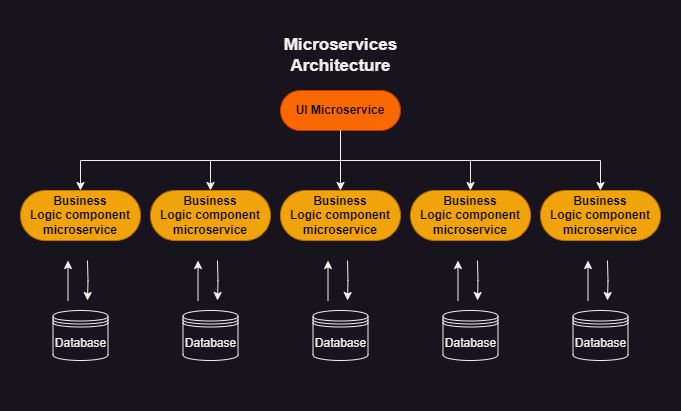

The diagram above was exported from draw.io. Its source (the exported page's mxGraphModel, read from the mxfile embedded in the PNG):
<mxGraphModel dx="1098" dy="988" grid="1" gridSize="10" guides="1" tooltips="1" connect="1" arrows="1" fold="1" page="1" pageScale="1" pageWidth="850" pageHeight="1100" math="0" shadow="0">
  <root>
    <mxCell id="0" />
    <mxCell id="1" parent="0" />
    <mxCell id="V1wCiQhz8U4Y6uBU5TtN-47" style="edgeStyle=orthogonalEdgeStyle;rounded=0;orthogonalLoop=1;jettySize=auto;html=1;exitX=0.5;exitY=0.5;exitDx=0;exitDy=20;exitPerimeter=0;" edge="1" parent="1" source="sDq0VXqV6MLcIJx__lWi-2" target="V1wCiQhz8U4Y6uBU5TtN-37">
      <mxGeometry relative="1" as="geometry" />
    </mxCell>
    <mxCell id="sDq0VXqV6MLcIJx__lWi-2" value="UI Microservice" style="html=1;dashed=0;whiteSpace=wrap;shape=mxgraph.dfd.start;fillColor=#fa6800;fontColor=#000000;strokeColor=#C73500;fontStyle=1" parent="1" vertex="1">
      <mxGeometry x="300" y="270" width="120" height="40" as="geometry" />
    </mxCell>
    <mxCell id="sDq0VXqV6MLcIJx__lWi-3" value="Business Logic&amp;nbsp;&lt;span style=&quot;background-color: initial;&quot;&gt;component microservice&lt;/span&gt;" style="html=1;dashed=0;whiteSpace=wrap;shape=mxgraph.dfd.start;fontStyle=1;fillColor=#f0a30a;fontColor=#000000;strokeColor=#BD7000;" parent="1" vertex="1">
      <mxGeometry x="40" y="370" width="120" height="50" as="geometry" />
    </mxCell>
    <mxCell id="sDq0VXqV6MLcIJx__lWi-9" value="&lt;font style=&quot;font-size: 17px;&quot;&gt;&lt;b&gt;Microservices&lt;/b&gt;&lt;/font&gt;&lt;div&gt;&lt;font style=&quot;font-size: 17px;&quot;&gt;&lt;b&gt;Architecture&lt;/b&gt;&lt;/font&gt;&lt;/div&gt;" style="text;html=1;align=center;verticalAlign=middle;resizable=0;points=[];autosize=1;strokeColor=none;fillColor=none;" parent="1" vertex="1">
      <mxGeometry x="290" y="210" width="140" height="50" as="geometry" />
    </mxCell>
    <mxCell id="V1wCiQhz8U4Y6uBU5TtN-22" value="Database" style="shape=datastore;whiteSpace=wrap;html=1;" vertex="1" parent="1">
      <mxGeometry x="72.5" y="490" width="55" height="50" as="geometry" />
    </mxCell>
    <mxCell id="V1wCiQhz8U4Y6uBU5TtN-23" value="" style="endArrow=classic;html=1;rounded=0;" edge="1" parent="1">
      <mxGeometry width="50" height="50" relative="1" as="geometry">
        <mxPoint x="87.5" y="480" as="sourcePoint" />
        <mxPoint x="87.5" y="440" as="targetPoint" />
      </mxGeometry>
    </mxCell>
    <mxCell id="V1wCiQhz8U4Y6uBU5TtN-24" value="" style="endArrow=classic;html=1;rounded=0;" edge="1" parent="1">
      <mxGeometry width="50" height="50" relative="1" as="geometry">
        <mxPoint x="107" y="440" as="sourcePoint" />
        <mxPoint x="107" y="480" as="targetPoint" />
        <Array as="points">
          <mxPoint x="107.5" y="460" />
        </Array>
      </mxGeometry>
    </mxCell>
    <mxCell id="V1wCiQhz8U4Y6uBU5TtN-25" value="Business Logic&amp;nbsp;&lt;span style=&quot;background-color: initial;&quot;&gt;component microservice&lt;/span&gt;" style="html=1;dashed=0;whiteSpace=wrap;shape=mxgraph.dfd.start;fontStyle=1;fillColor=#f0a30a;fontColor=#000000;strokeColor=#BD7000;" vertex="1" parent="1">
      <mxGeometry x="170" y="370" width="120" height="50" as="geometry" />
    </mxCell>
    <mxCell id="V1wCiQhz8U4Y6uBU5TtN-26" value="Database" style="shape=datastore;whiteSpace=wrap;html=1;" vertex="1" parent="1">
      <mxGeometry x="202.5" y="490" width="55" height="50" as="geometry" />
    </mxCell>
    <mxCell id="V1wCiQhz8U4Y6uBU5TtN-27" value="" style="endArrow=classic;html=1;rounded=0;" edge="1" parent="1">
      <mxGeometry width="50" height="50" relative="1" as="geometry">
        <mxPoint x="217.5" y="480" as="sourcePoint" />
        <mxPoint x="217.5" y="440" as="targetPoint" />
      </mxGeometry>
    </mxCell>
    <mxCell id="V1wCiQhz8U4Y6uBU5TtN-28" value="" style="endArrow=classic;html=1;rounded=0;" edge="1" parent="1">
      <mxGeometry width="50" height="50" relative="1" as="geometry">
        <mxPoint x="237" y="440" as="sourcePoint" />
        <mxPoint x="237" y="480" as="targetPoint" />
        <Array as="points">
          <mxPoint x="237.5" y="460" />
        </Array>
      </mxGeometry>
    </mxCell>
    <mxCell id="V1wCiQhz8U4Y6uBU5TtN-29" value="Business Logic&amp;nbsp;&lt;span style=&quot;background-color: initial;&quot;&gt;component microservice&lt;/span&gt;" style="html=1;dashed=0;whiteSpace=wrap;shape=mxgraph.dfd.start;fontStyle=1;fillColor=#f0a30a;fontColor=#000000;strokeColor=#BD7000;" vertex="1" parent="1">
      <mxGeometry x="300" y="370" width="120" height="50" as="geometry" />
    </mxCell>
    <mxCell id="V1wCiQhz8U4Y6uBU5TtN-30" value="Database" style="shape=datastore;whiteSpace=wrap;html=1;" vertex="1" parent="1">
      <mxGeometry x="332.5" y="490" width="55" height="50" as="geometry" />
    </mxCell>
    <mxCell id="V1wCiQhz8U4Y6uBU5TtN-31" value="" style="endArrow=classic;html=1;rounded=0;" edge="1" parent="1">
      <mxGeometry width="50" height="50" relative="1" as="geometry">
        <mxPoint x="347.5" y="480" as="sourcePoint" />
        <mxPoint x="347.5" y="440" as="targetPoint" />
      </mxGeometry>
    </mxCell>
    <mxCell id="V1wCiQhz8U4Y6uBU5TtN-32" value="" style="endArrow=classic;html=1;rounded=0;" edge="1" parent="1">
      <mxGeometry width="50" height="50" relative="1" as="geometry">
        <mxPoint x="367" y="440" as="sourcePoint" />
        <mxPoint x="367" y="480" as="targetPoint" />
        <Array as="points">
          <mxPoint x="367.5" y="460" />
        </Array>
      </mxGeometry>
    </mxCell>
    <mxCell id="V1wCiQhz8U4Y6uBU5TtN-33" value="Business Logic&amp;nbsp;&lt;span style=&quot;background-color: initial;&quot;&gt;component microservice&lt;/span&gt;" style="html=1;dashed=0;whiteSpace=wrap;shape=mxgraph.dfd.start;fontStyle=1;fillColor=#f0a30a;fontColor=#000000;strokeColor=#BD7000;" vertex="1" parent="1">
      <mxGeometry x="430" y="370" width="120" height="50" as="geometry" />
    </mxCell>
    <mxCell id="V1wCiQhz8U4Y6uBU5TtN-34" value="Database" style="shape=datastore;whiteSpace=wrap;html=1;" vertex="1" parent="1">
      <mxGeometry x="462.5" y="490" width="55" height="50" as="geometry" />
    </mxCell>
    <mxCell id="V1wCiQhz8U4Y6uBU5TtN-35" value="" style="endArrow=classic;html=1;rounded=0;" edge="1" parent="1">
      <mxGeometry width="50" height="50" relative="1" as="geometry">
        <mxPoint x="477.5" y="480" as="sourcePoint" />
        <mxPoint x="477.5" y="440" as="targetPoint" />
      </mxGeometry>
    </mxCell>
    <mxCell id="V1wCiQhz8U4Y6uBU5TtN-36" value="" style="endArrow=classic;html=1;rounded=0;" edge="1" parent="1">
      <mxGeometry width="50" height="50" relative="1" as="geometry">
        <mxPoint x="497" y="440" as="sourcePoint" />
        <mxPoint x="497" y="480" as="targetPoint" />
        <Array as="points">
          <mxPoint x="497.5" y="460" />
        </Array>
      </mxGeometry>
    </mxCell>
    <mxCell id="V1wCiQhz8U4Y6uBU5TtN-37" value="Business Logic&amp;nbsp;&lt;span style=&quot;background-color: initial;&quot;&gt;component microservice&lt;/span&gt;" style="html=1;dashed=0;whiteSpace=wrap;shape=mxgraph.dfd.start;fontStyle=1;fillColor=#f0a30a;fontColor=#000000;strokeColor=#BD7000;" vertex="1" parent="1">
      <mxGeometry x="560" y="370" width="120" height="50" as="geometry" />
    </mxCell>
    <mxCell id="V1wCiQhz8U4Y6uBU5TtN-38" value="Database" style="shape=datastore;whiteSpace=wrap;html=1;" vertex="1" parent="1">
      <mxGeometry x="592.5" y="490" width="55" height="50" as="geometry" />
    </mxCell>
    <mxCell id="V1wCiQhz8U4Y6uBU5TtN-39" value="" style="endArrow=classic;html=1;rounded=0;" edge="1" parent="1">
      <mxGeometry width="50" height="50" relative="1" as="geometry">
        <mxPoint x="607.5" y="480" as="sourcePoint" />
        <mxPoint x="607.5" y="440" as="targetPoint" />
      </mxGeometry>
    </mxCell>
    <mxCell id="V1wCiQhz8U4Y6uBU5TtN-40" value="" style="endArrow=classic;html=1;rounded=0;" edge="1" parent="1">
      <mxGeometry width="50" height="50" relative="1" as="geometry">
        <mxPoint x="627" y="440" as="sourcePoint" />
        <mxPoint x="627" y="480" as="targetPoint" />
        <Array as="points">
          <mxPoint x="627.5" y="460" />
        </Array>
      </mxGeometry>
    </mxCell>
    <mxCell id="V1wCiQhz8U4Y6uBU5TtN-43" style="edgeStyle=orthogonalEdgeStyle;rounded=0;orthogonalLoop=1;jettySize=auto;html=1;exitX=0.5;exitY=0.5;exitDx=0;exitDy=20;exitPerimeter=0;entryX=0.5;entryY=0.5;entryDx=0;entryDy=-25;entryPerimeter=0;" edge="1" parent="1" source="sDq0VXqV6MLcIJx__lWi-2" target="V1wCiQhz8U4Y6uBU5TtN-25">
      <mxGeometry relative="1" as="geometry" />
    </mxCell>
    <mxCell id="V1wCiQhz8U4Y6uBU5TtN-45" style="edgeStyle=orthogonalEdgeStyle;rounded=0;orthogonalLoop=1;jettySize=auto;html=1;exitX=0.5;exitY=0.5;exitDx=0;exitDy=20;exitPerimeter=0;entryX=0.5;entryY=0.5;entryDx=0;entryDy=-25;entryPerimeter=0;" edge="1" parent="1" source="sDq0VXqV6MLcIJx__lWi-2" target="V1wCiQhz8U4Y6uBU5TtN-29">
      <mxGeometry relative="1" as="geometry" />
    </mxCell>
    <mxCell id="V1wCiQhz8U4Y6uBU5TtN-46" style="edgeStyle=orthogonalEdgeStyle;rounded=0;orthogonalLoop=1;jettySize=auto;html=1;exitX=0.5;exitY=0.5;exitDx=0;exitDy=20;exitPerimeter=0;entryX=0.5;entryY=0.5;entryDx=0;entryDy=-25;entryPerimeter=0;" edge="1" parent="1" source="sDq0VXqV6MLcIJx__lWi-2" target="V1wCiQhz8U4Y6uBU5TtN-33">
      <mxGeometry relative="1" as="geometry" />
    </mxCell>
    <mxCell id="V1wCiQhz8U4Y6uBU5TtN-48" style="edgeStyle=orthogonalEdgeStyle;rounded=0;orthogonalLoop=1;jettySize=auto;html=1;exitX=0.5;exitY=0.5;exitDx=0;exitDy=20;exitPerimeter=0;entryX=0.5;entryY=0.5;entryDx=0;entryDy=-25;entryPerimeter=0;" edge="1" parent="1" source="sDq0VXqV6MLcIJx__lWi-2" target="sDq0VXqV6MLcIJx__lWi-3">
      <mxGeometry relative="1" as="geometry" />
    </mxCell>
    <mxCell id="V1wCiQhz8U4Y6uBU5TtN-50" value="" style="rounded=0;whiteSpace=wrap;html=1;opacity=0;" vertex="1" parent="1">
      <mxGeometry x="20" y="180" width="680" height="410" as="geometry" />
    </mxCell>
  </root>
</mxGraphModel>